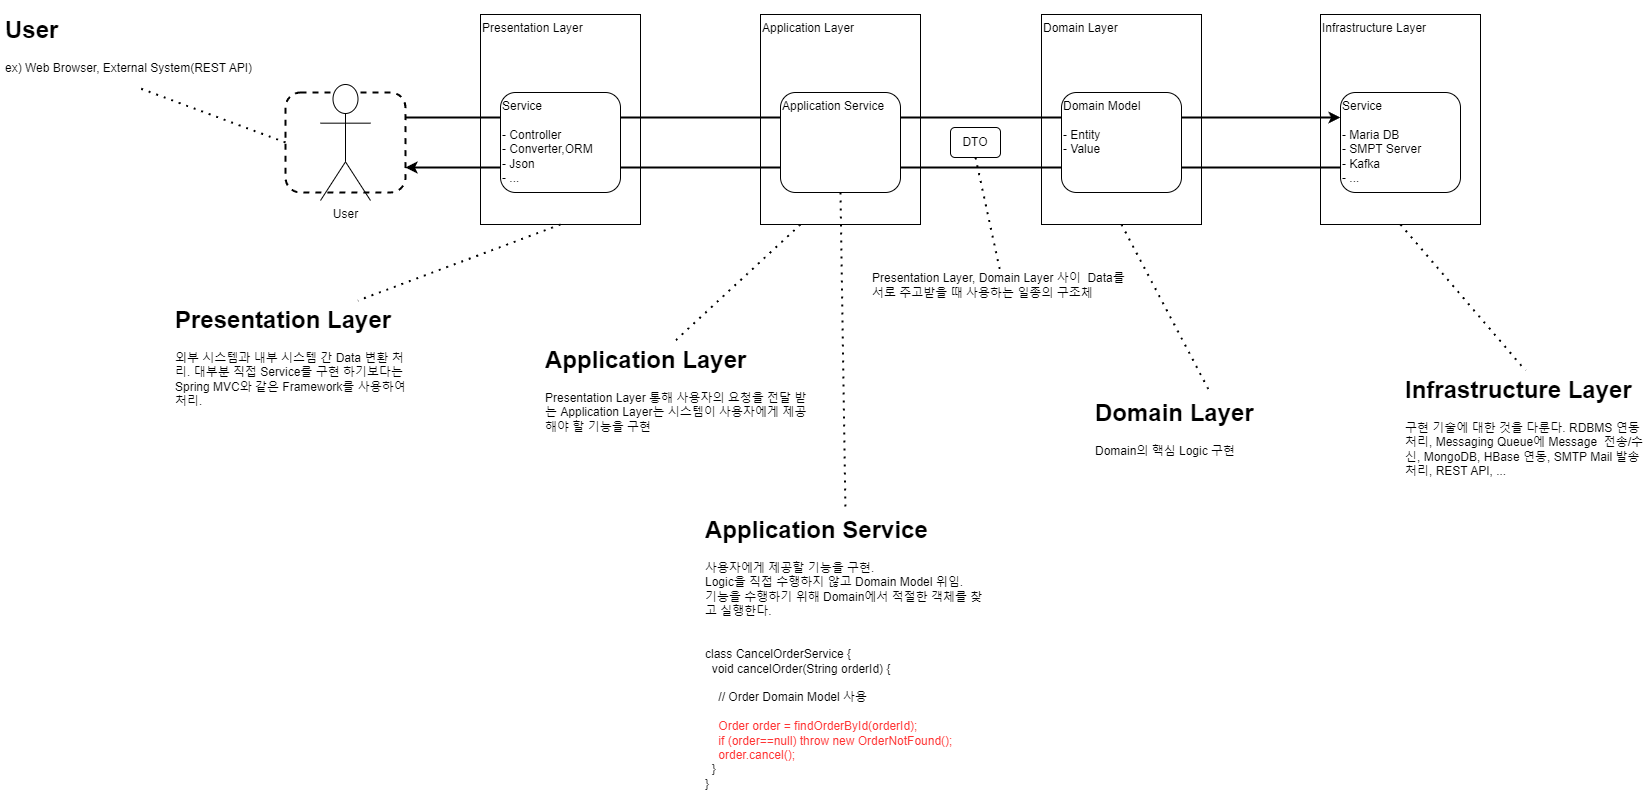

The diagram above was exported from draw.io. Its source (the exported page's mxGraphModel, read from the mxfile embedded in the PNG):
<mxGraphModel dx="5607" dy="2620" grid="1" gridSize="10" guides="1" tooltips="1" connect="1" arrows="1" fold="1" page="1" pageScale="1" pageWidth="827" pageHeight="1169" math="0" shadow="0">
  <root>
    <mxCell id="0" />
    <mxCell id="1" parent="0" />
    <mxCell id="inC7bQTAHOPNgfIzYx4F-13" value="Infrastructure Layer" style="rounded=0;whiteSpace=wrap;html=1;align=left;verticalAlign=top;" parent="1" vertex="1">
      <mxGeometry x="1119" y="161" width="160" height="210" as="geometry" />
    </mxCell>
    <mxCell id="inC7bQTAHOPNgfIzYx4F-32" value="" style="rounded=1;whiteSpace=wrap;html=1;align=left;verticalAlign=top;fillColor=none;strokeWidth=2;dashed=1;" parent="1" vertex="1">
      <mxGeometry x="84" y="239" width="120" height="100" as="geometry" />
    </mxCell>
    <mxCell id="sFDcEFFzBA5Ty-oTsc_1-1" value="Presentation Layer&amp;nbsp;" style="rounded=0;whiteSpace=wrap;html=1;align=left;verticalAlign=top;" parent="1" vertex="1">
      <mxGeometry x="279" y="161" width="160" height="210" as="geometry" />
    </mxCell>
    <mxCell id="inC7bQTAHOPNgfIzYx4F-1" value="DTO" style="rounded=1;whiteSpace=wrap;html=1;" parent="1" vertex="1">
      <mxGeometry x="749" y="274" width="50" height="30" as="geometry" />
    </mxCell>
    <mxCell id="inC7bQTAHOPNgfIzYx4F-5" value="User" style="shape=umlActor;verticalLabelPosition=bottom;verticalAlign=top;html=1;outlineConnect=0;" parent="1" vertex="1">
      <mxGeometry x="119" y="231" width="50" height="116" as="geometry" />
    </mxCell>
    <mxCell id="inC7bQTAHOPNgfIzYx4F-7" value="&lt;h1&gt;User&lt;/h1&gt;&lt;p&gt;ex) Web Browser, External System(REST API)&lt;/p&gt;" style="text;html=1;strokeColor=none;fillColor=none;spacing=5;spacingTop=-20;whiteSpace=wrap;overflow=hidden;rounded=0;" parent="1" vertex="1">
      <mxGeometry x="-201" y="157" width="280" height="78" as="geometry" />
    </mxCell>
    <mxCell id="inC7bQTAHOPNgfIzYx4F-10" value="Application Layer" style="rounded=0;whiteSpace=wrap;html=1;align=left;verticalAlign=top;" parent="1" vertex="1">
      <mxGeometry x="559" y="161" width="160" height="210" as="geometry" />
    </mxCell>
    <mxCell id="inC7bQTAHOPNgfIzYx4F-12" value="Domain Layer" style="rounded=0;whiteSpace=wrap;html=1;align=left;verticalAlign=top;" parent="1" vertex="1">
      <mxGeometry x="840" y="161" width="160" height="210" as="geometry" />
    </mxCell>
    <mxCell id="inC7bQTAHOPNgfIzYx4F-17" value="Service&lt;br&gt;&lt;br&gt;- Maria DB&lt;br&gt;- SMPT Server&lt;br&gt;- Kafka&lt;br&gt;- ..." style="rounded=1;whiteSpace=wrap;html=1;align=left;verticalAlign=top;" parent="1" vertex="1">
      <mxGeometry x="1139" y="239" width="120" height="100" as="geometry" />
    </mxCell>
    <mxCell id="inC7bQTAHOPNgfIzYx4F-20" value="" style="endArrow=none;dashed=1;html=1;dashPattern=1 3;strokeWidth=2;rounded=0;entryX=0.5;entryY=0;entryDx=0;entryDy=0;exitX=0.5;exitY=1;exitDx=0;exitDy=0;" parent="1" source="inC7bQTAHOPNgfIzYx4F-1" target="QOzwXjQCAPfDgfvR62XO-9" edge="1">
      <mxGeometry width="50" height="50" relative="1" as="geometry">
        <mxPoint x="749" y="204" as="sourcePoint" />
        <mxPoint x="799" y="154" as="targetPoint" />
      </mxGeometry>
    </mxCell>
    <mxCell id="inC7bQTAHOPNgfIzYx4F-21" value="" style="endArrow=none;dashed=1;html=1;dashPattern=1 3;strokeWidth=2;rounded=0;entryX=0.5;entryY=1;entryDx=0;entryDy=0;exitX=0;exitY=0.5;exitDx=0;exitDy=0;" parent="1" source="inC7bQTAHOPNgfIzYx4F-32" target="inC7bQTAHOPNgfIzYx4F-7" edge="1">
      <mxGeometry width="50" height="50" relative="1" as="geometry">
        <mxPoint x="-101" y="491" as="sourcePoint" />
        <mxPoint x="-27" y="387" as="targetPoint" />
      </mxGeometry>
    </mxCell>
    <mxCell id="inC7bQTAHOPNgfIzYx4F-26" value="&lt;h1&gt;Presentation Layer&lt;/h1&gt;&lt;div&gt;외부 시스템과 내부 시스템 간 Data 변환 처리. 대부분 직접 Service를 구현 하기보다는 Spring MVC와 같은 Framework를 사용하여 처리.&lt;/div&gt;" style="text;html=1;strokeColor=none;fillColor=none;spacing=5;spacingTop=-20;whiteSpace=wrap;overflow=hidden;rounded=0;" parent="1" vertex="1">
      <mxGeometry x="-31" y="447" width="250" height="120" as="geometry" />
    </mxCell>
    <mxCell id="inC7bQTAHOPNgfIzYx4F-27" value="" style="endArrow=none;dashed=1;html=1;dashPattern=1 3;strokeWidth=2;rounded=0;entryX=0.75;entryY=0;entryDx=0;entryDy=0;exitX=0.5;exitY=1;exitDx=0;exitDy=0;" parent="1" source="sFDcEFFzBA5Ty-oTsc_1-1" target="inC7bQTAHOPNgfIzYx4F-26" edge="1">
      <mxGeometry width="50" height="50" relative="1" as="geometry">
        <mxPoint x="449" y="567" as="sourcePoint" />
        <mxPoint x="299" y="547" as="targetPoint" />
      </mxGeometry>
    </mxCell>
    <mxCell id="inC7bQTAHOPNgfIzYx4F-18" value="" style="endArrow=classic;html=1;rounded=0;strokeWidth=2;exitX=0;exitY=0.75;exitDx=0;exitDy=0;entryX=1;entryY=0.75;entryDx=0;entryDy=0;" parent="1" source="inC7bQTAHOPNgfIzYx4F-17" target="inC7bQTAHOPNgfIzYx4F-32" edge="1">
      <mxGeometry width="50" height="50" relative="1" as="geometry">
        <mxPoint x="879" y="337" as="sourcePoint" />
        <mxPoint x="199" y="317" as="targetPoint" />
      </mxGeometry>
    </mxCell>
    <mxCell id="inC7bQTAHOPNgfIzYx4F-19" value="" style="endArrow=none;html=1;rounded=0;strokeWidth=2;startArrow=classic;startFill=1;endFill=0;exitX=0;exitY=0.25;exitDx=0;exitDy=0;entryX=1;entryY=0.25;entryDx=0;entryDy=0;" parent="1" source="inC7bQTAHOPNgfIzYx4F-17" target="inC7bQTAHOPNgfIzYx4F-32" edge="1">
      <mxGeometry width="50" height="50" relative="1" as="geometry">
        <mxPoint x="879" y="268" as="sourcePoint" />
        <mxPoint x="199" y="268" as="targetPoint" />
      </mxGeometry>
    </mxCell>
    <mxCell id="inC7bQTAHOPNgfIzYx4F-34" value="&lt;h1&gt;Application Service&lt;/h1&gt;&lt;div&gt;사용자에게 제공할 기능을 구현.&lt;/div&gt;&lt;div&gt;Logic을 직접 수행하지 않고 Domain Model 위임.&lt;/div&gt;&lt;div&gt;기능을 수행하기 위해 Domain에서 적절한 객체를 찾고 실행한다.&lt;/div&gt;&lt;div&gt;&lt;br&gt;&lt;/div&gt;&lt;div&gt;&lt;br&gt;&lt;/div&gt;&lt;div&gt;class CancelOrderService {&lt;/div&gt;&lt;div&gt;&amp;nbsp; void cancelOrder(String orderId) {&lt;/div&gt;&lt;div&gt;&lt;br&gt;&lt;/div&gt;&lt;div&gt;&amp;nbsp; &amp;nbsp; // Order Domain Model 사용&lt;/div&gt;&lt;div&gt;&lt;br&gt;&lt;/div&gt;&lt;font color=&quot;#ff3333&quot;&gt;&amp;nbsp; &amp;nbsp;&amp;nbsp;&lt;span style=&quot;background-color: initial;&quot;&gt;Order order = findOrderById(orderId);&lt;br&gt;&lt;/span&gt;&amp;nbsp; &amp;nbsp; if (order==null) throw new OrderNotFound();&lt;br&gt;&lt;/font&gt;&lt;div&gt;&lt;font color=&quot;#ff3333&quot;&gt;&amp;nbsp; &amp;nbsp; order.cancel();&lt;/font&gt;&lt;/div&gt;&lt;div&gt;&amp;nbsp; }&lt;/div&gt;&lt;div&gt;}&lt;/div&gt;" style="text;html=1;strokeColor=none;fillColor=none;spacing=5;spacingTop=-20;whiteSpace=wrap;overflow=hidden;rounded=0;" parent="1" vertex="1">
      <mxGeometry x="499" y="657" width="290" height="290" as="geometry" />
    </mxCell>
    <mxCell id="inC7bQTAHOPNgfIzYx4F-35" value="" style="endArrow=none;dashed=1;html=1;dashPattern=1 3;strokeWidth=2;rounded=0;entryX=0.5;entryY=0;entryDx=0;entryDy=0;exitX=0.5;exitY=1;exitDx=0;exitDy=0;" parent="1" source="inC7bQTAHOPNgfIzYx4F-36" target="inC7bQTAHOPNgfIzYx4F-34" edge="1">
      <mxGeometry width="50" height="50" relative="1" as="geometry">
        <mxPoint x="369" y="381" as="sourcePoint" />
        <mxPoint x="239" y="507" as="targetPoint" />
      </mxGeometry>
    </mxCell>
    <mxCell id="inC7bQTAHOPNgfIzYx4F-36" value="Application Service" style="rounded=1;whiteSpace=wrap;html=1;align=left;verticalAlign=top;" parent="1" vertex="1">
      <mxGeometry x="579" y="239" width="120" height="100" as="geometry" />
    </mxCell>
    <mxCell id="inC7bQTAHOPNgfIzYx4F-37" value="Service&lt;br&gt;&lt;br&gt;- Controller&lt;br&gt;- Converter,ORM&lt;br&gt;- Json&lt;br&gt;- ..." style="rounded=1;whiteSpace=wrap;html=1;align=left;verticalAlign=top;" parent="1" vertex="1">
      <mxGeometry x="299" y="239" width="120" height="100" as="geometry" />
    </mxCell>
    <mxCell id="inC7bQTAHOPNgfIzYx4F-38" value="Domain Model&lt;br&gt;&lt;br&gt;- Entity&lt;br&gt;- Value" style="rounded=1;whiteSpace=wrap;html=1;align=left;verticalAlign=top;" parent="1" vertex="1">
      <mxGeometry x="860" y="239" width="120" height="100" as="geometry" />
    </mxCell>
    <mxCell id="inC7bQTAHOPNgfIzYx4F-39" value="&lt;h1&gt;Infrastructure Layer&lt;/h1&gt;&lt;div&gt;구현 기술에 대한 것을 다룬다. RDBMS 연동 처리, Messaging Queue에 Message&amp;nbsp; 전송/수신, MongoDB, HBase 연동, SMTP Mail 발송 처리, REST API, ...&lt;/div&gt;" style="text;html=1;strokeColor=none;fillColor=none;spacing=5;spacingTop=-20;whiteSpace=wrap;overflow=hidden;rounded=0;" parent="1" vertex="1">
      <mxGeometry x="1199" y="517" width="250" height="120" as="geometry" />
    </mxCell>
    <mxCell id="inC7bQTAHOPNgfIzYx4F-40" value="" style="endArrow=none;dashed=1;html=1;dashPattern=1 3;strokeWidth=2;rounded=0;entryX=0.5;entryY=0;entryDx=0;entryDy=0;exitX=0.5;exitY=1;exitDx=0;exitDy=0;" parent="1" source="inC7bQTAHOPNgfIzYx4F-13" target="inC7bQTAHOPNgfIzYx4F-39" edge="1">
      <mxGeometry width="50" height="50" relative="1" as="geometry">
        <mxPoint x="1054" y="417" as="sourcePoint" />
        <mxPoint x="979" y="545" as="targetPoint" />
      </mxGeometry>
    </mxCell>
    <mxCell id="inC7bQTAHOPNgfIzYx4F-41" value="&lt;h1&gt;Domain Layer&lt;/h1&gt;&lt;div&gt;Domain의 핵심 Logic 구현&lt;/div&gt;" style="text;html=1;strokeColor=none;fillColor=none;spacing=5;spacingTop=-20;whiteSpace=wrap;overflow=hidden;rounded=0;" parent="1" vertex="1">
      <mxGeometry x="889" y="540" width="250" height="90" as="geometry" />
    </mxCell>
    <mxCell id="inC7bQTAHOPNgfIzYx4F-42" value="" style="endArrow=none;dashed=1;html=1;dashPattern=1 3;strokeWidth=2;rounded=0;entryX=0.476;entryY=-0.025;entryDx=0;entryDy=0;exitX=0.5;exitY=1;exitDx=0;exitDy=0;entryPerimeter=0;" parent="1" source="inC7bQTAHOPNgfIzYx4F-12" target="inC7bQTAHOPNgfIzYx4F-41" edge="1">
      <mxGeometry width="50" height="50" relative="1" as="geometry">
        <mxPoint x="874" y="437" as="sourcePoint" />
        <mxPoint x="799" y="565" as="targetPoint" />
      </mxGeometry>
    </mxCell>
    <mxCell id="QOzwXjQCAPfDgfvR62XO-1" value="&lt;h1&gt;Application Layer&lt;/h1&gt;&lt;div&gt;Presentation Layer 통해 사용자의 요청을 전달 받는 Application Layer는 시스템이 사용자에게 제공해야 할 기능을 구현&lt;/div&gt;" style="text;html=1;strokeColor=none;fillColor=none;spacing=5;spacingTop=-20;whiteSpace=wrap;overflow=hidden;rounded=0;" vertex="1" parent="1">
      <mxGeometry x="339" y="487" width="270" height="120" as="geometry" />
    </mxCell>
    <mxCell id="QOzwXjQCAPfDgfvR62XO-2" value="" style="endArrow=none;dashed=1;html=1;dashPattern=1 3;strokeWidth=2;rounded=0;entryX=0.5;entryY=0;entryDx=0;entryDy=0;exitX=0.25;exitY=1;exitDx=0;exitDy=0;" edge="1" parent="1" source="inC7bQTAHOPNgfIzYx4F-10" target="QOzwXjQCAPfDgfvR62XO-1">
      <mxGeometry width="50" height="50" relative="1" as="geometry">
        <mxPoint x="369" y="381" as="sourcePoint" />
        <mxPoint x="239" y="507" as="targetPoint" />
      </mxGeometry>
    </mxCell>
    <mxCell id="QOzwXjQCAPfDgfvR62XO-9" value="Presentation Layer, Domain Layer 사이&amp;nbsp; Data를 서로 주고받을 때 사용하는 일종의 구조체" style="text;html=1;strokeColor=none;fillColor=none;align=left;verticalAlign=middle;whiteSpace=wrap;rounded=0;" vertex="1" parent="1">
      <mxGeometry x="669" y="417" width="259" height="30" as="geometry" />
    </mxCell>
  </root>
</mxGraphModel>